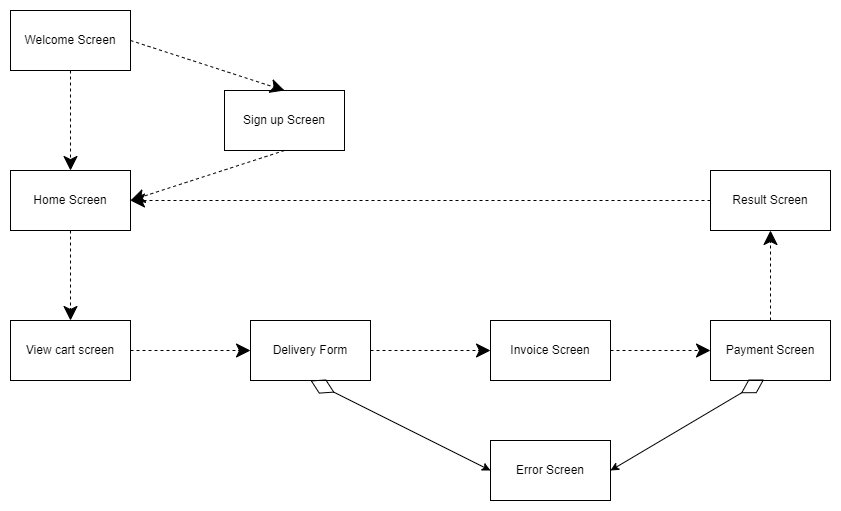

The diagram above was exported from draw.io. Its source (the exported page's mxGraphModel, read from the mxfile embedded in the PNG):
<mxGraphModel dx="1384" dy="780" grid="1" gridSize="10" guides="1" tooltips="1" connect="1" arrows="1" fold="1" page="1" pageScale="1" pageWidth="827" pageHeight="1169" math="0" shadow="0">
  <root>
    <mxCell id="WIyWlLk6GJQsqaUBKTNV-0" />
    <mxCell id="WIyWlLk6GJQsqaUBKTNV-1" parent="WIyWlLk6GJQsqaUBKTNV-0" />
    <mxCell id="rFLmHfkiyTrNzcuxDdMy-1" value="Welcome Screen" style="rounded=0;whiteSpace=wrap;html=1;" vertex="1" parent="WIyWlLk6GJQsqaUBKTNV-1">
      <mxGeometry x="140" y="190" width="120" height="60" as="geometry" />
    </mxCell>
    <mxCell id="rFLmHfkiyTrNzcuxDdMy-2" value="Home Screen" style="rounded=0;whiteSpace=wrap;html=1;" vertex="1" parent="WIyWlLk6GJQsqaUBKTNV-1">
      <mxGeometry x="140" y="350" width="120" height="60" as="geometry" />
    </mxCell>
    <mxCell id="rFLmHfkiyTrNzcuxDdMy-3" value="View c&lt;span style=&quot;color: rgba(0, 0, 0, 0); font-family: monospace; font-size: 0px; text-align: start;&quot;&gt;%3CmxGraphModel%3E%3Croot%3E%3CmxCell%20id%3D%220%22%2F%3E%3CmxCell%20id%3D%221%22%20parent%3D%220%22%2F%3E%3CmxCell%20id%3D%222%22%20value%3D%22Home%20screen%22%20style%3D%22rounded%3D0%3BwhiteSpace%3Dwrap%3Bhtml%3D1%3B%22%20vertex%3D%221%22%20parent%3D%221%22%3E%3CmxGeometry%20x%3D%22140%22%20y%3D%22350%22%20width%3D%22120%22%20height%3D%2260%22%20as%3D%22geometry%22%2F%3E%3C%2FmxCell%3E%3C%2Froot%3E%3C%2FmxGraphModel%3E&lt;/span&gt;art screen" style="rounded=0;whiteSpace=wrap;html=1;" vertex="1" parent="WIyWlLk6GJQsqaUBKTNV-1">
      <mxGeometry x="140" y="500" width="120" height="60" as="geometry" />
    </mxCell>
    <mxCell id="rFLmHfkiyTrNzcuxDdMy-4" value="Delivery Form" style="rounded=0;whiteSpace=wrap;html=1;" vertex="1" parent="WIyWlLk6GJQsqaUBKTNV-1">
      <mxGeometry x="380" y="500" width="120" height="60" as="geometry" />
    </mxCell>
    <mxCell id="rFLmHfkiyTrNzcuxDdMy-5" value="Invoice Screen" style="rounded=0;whiteSpace=wrap;html=1;" vertex="1" parent="WIyWlLk6GJQsqaUBKTNV-1">
      <mxGeometry x="620" y="500" width="120" height="60" as="geometry" />
    </mxCell>
    <mxCell id="rFLmHfkiyTrNzcuxDdMy-6" value="Payment Screen" style="rounded=0;whiteSpace=wrap;html=1;" vertex="1" parent="WIyWlLk6GJQsqaUBKTNV-1">
      <mxGeometry x="840" y="500" width="120" height="60" as="geometry" />
    </mxCell>
    <mxCell id="rFLmHfkiyTrNzcuxDdMy-7" value="Result Screen" style="rounded=0;whiteSpace=wrap;html=1;" vertex="1" parent="WIyWlLk6GJQsqaUBKTNV-1">
      <mxGeometry x="840" y="350" width="120" height="60" as="geometry" />
    </mxCell>
    <mxCell id="rFLmHfkiyTrNzcuxDdMy-8" value="Error Screen" style="rounded=0;whiteSpace=wrap;html=1;" vertex="1" parent="WIyWlLk6GJQsqaUBKTNV-1">
      <mxGeometry x="620" y="620" width="120" height="60" as="geometry" />
    </mxCell>
    <mxCell id="rFLmHfkiyTrNzcuxDdMy-9" value="Sign up Screen" style="rounded=0;whiteSpace=wrap;html=1;" vertex="1" parent="WIyWlLk6GJQsqaUBKTNV-1">
      <mxGeometry x="354" y="270" width="120" height="60" as="geometry" />
    </mxCell>
    <mxCell id="rFLmHfkiyTrNzcuxDdMy-13" value="" style="endArrow=classic;dashed=1;endFill=1;endSize=12;html=1;rounded=0;exitX=0.5;exitY=1;exitDx=0;exitDy=0;" edge="1" parent="WIyWlLk6GJQsqaUBKTNV-1" source="rFLmHfkiyTrNzcuxDdMy-1" target="rFLmHfkiyTrNzcuxDdMy-2">
      <mxGeometry width="160" relative="1" as="geometry">
        <mxPoint x="400" y="360" as="sourcePoint" />
        <mxPoint x="560" y="360" as="targetPoint" />
      </mxGeometry>
    </mxCell>
    <mxCell id="rFLmHfkiyTrNzcuxDdMy-14" value="" style="endArrow=classic;dashed=1;endFill=1;endSize=12;html=1;rounded=0;exitX=1;exitY=0.5;exitDx=0;exitDy=0;entryX=0.5;entryY=0;entryDx=0;entryDy=0;" edge="1" parent="WIyWlLk6GJQsqaUBKTNV-1" source="rFLmHfkiyTrNzcuxDdMy-1" target="rFLmHfkiyTrNzcuxDdMy-9">
      <mxGeometry width="160" relative="1" as="geometry">
        <mxPoint x="260" y="210" as="sourcePoint" />
        <mxPoint x="260" y="310" as="targetPoint" />
      </mxGeometry>
    </mxCell>
    <mxCell id="rFLmHfkiyTrNzcuxDdMy-16" value="" style="endArrow=classic;dashed=1;endFill=1;endSize=12;html=1;rounded=0;exitX=0.5;exitY=1;exitDx=0;exitDy=0;entryX=1;entryY=0.5;entryDx=0;entryDy=0;" edge="1" parent="WIyWlLk6GJQsqaUBKTNV-1" source="rFLmHfkiyTrNzcuxDdMy-9" target="rFLmHfkiyTrNzcuxDdMy-2">
      <mxGeometry width="160" relative="1" as="geometry">
        <mxPoint x="270" y="230" as="sourcePoint" />
        <mxPoint x="424" y="280" as="targetPoint" />
      </mxGeometry>
    </mxCell>
    <mxCell id="rFLmHfkiyTrNzcuxDdMy-17" value="" style="endArrow=classic;dashed=1;endFill=1;endSize=12;html=1;rounded=0;exitX=0.5;exitY=1;exitDx=0;exitDy=0;" edge="1" parent="WIyWlLk6GJQsqaUBKTNV-1" source="rFLmHfkiyTrNzcuxDdMy-2" target="rFLmHfkiyTrNzcuxDdMy-3">
      <mxGeometry width="160" relative="1" as="geometry">
        <mxPoint x="210" y="260" as="sourcePoint" />
        <mxPoint x="210" y="360" as="targetPoint" />
      </mxGeometry>
    </mxCell>
    <mxCell id="rFLmHfkiyTrNzcuxDdMy-18" value="" style="endArrow=classic;dashed=1;endFill=1;endSize=12;html=1;rounded=0;exitX=1;exitY=0.5;exitDx=0;exitDy=0;entryX=0;entryY=0.5;entryDx=0;entryDy=0;" edge="1" parent="WIyWlLk6GJQsqaUBKTNV-1" source="rFLmHfkiyTrNzcuxDdMy-3" target="rFLmHfkiyTrNzcuxDdMy-4">
      <mxGeometry width="160" relative="1" as="geometry">
        <mxPoint x="220" y="270" as="sourcePoint" />
        <mxPoint x="220" y="370" as="targetPoint" />
      </mxGeometry>
    </mxCell>
    <mxCell id="rFLmHfkiyTrNzcuxDdMy-19" value="" style="endArrow=classic;dashed=1;endFill=1;endSize=12;html=1;rounded=0;exitX=1;exitY=0.5;exitDx=0;exitDy=0;entryX=0;entryY=0.5;entryDx=0;entryDy=0;" edge="1" parent="WIyWlLk6GJQsqaUBKTNV-1" source="rFLmHfkiyTrNzcuxDdMy-4" target="rFLmHfkiyTrNzcuxDdMy-5">
      <mxGeometry width="160" relative="1" as="geometry">
        <mxPoint x="230" y="280" as="sourcePoint" />
        <mxPoint x="230" y="380" as="targetPoint" />
      </mxGeometry>
    </mxCell>
    <mxCell id="rFLmHfkiyTrNzcuxDdMy-20" value="" style="endArrow=classic;dashed=1;endFill=1;endSize=12;html=1;rounded=0;exitX=1;exitY=0.5;exitDx=0;exitDy=0;entryX=0;entryY=0.5;entryDx=0;entryDy=0;" edge="1" parent="WIyWlLk6GJQsqaUBKTNV-1" source="rFLmHfkiyTrNzcuxDdMy-5" target="rFLmHfkiyTrNzcuxDdMy-6">
      <mxGeometry width="160" relative="1" as="geometry">
        <mxPoint x="240" y="290" as="sourcePoint" />
        <mxPoint x="240" y="390" as="targetPoint" />
      </mxGeometry>
    </mxCell>
    <mxCell id="rFLmHfkiyTrNzcuxDdMy-21" value="" style="endArrow=classic;dashed=1;endFill=1;endSize=12;html=1;rounded=0;exitX=0.5;exitY=0;exitDx=0;exitDy=0;entryX=0.5;entryY=1;entryDx=0;entryDy=0;" edge="1" parent="WIyWlLk6GJQsqaUBKTNV-1" source="rFLmHfkiyTrNzcuxDdMy-6" target="rFLmHfkiyTrNzcuxDdMy-7">
      <mxGeometry width="160" relative="1" as="geometry">
        <mxPoint x="750" y="540" as="sourcePoint" />
        <mxPoint x="850" y="540" as="targetPoint" />
      </mxGeometry>
    </mxCell>
    <mxCell id="rFLmHfkiyTrNzcuxDdMy-22" value="" style="endArrow=classic;dashed=1;endFill=1;endSize=12;html=1;rounded=0;exitX=0;exitY=0.5;exitDx=0;exitDy=0;entryX=1;entryY=0.5;entryDx=0;entryDy=0;" edge="1" parent="WIyWlLk6GJQsqaUBKTNV-1" source="rFLmHfkiyTrNzcuxDdMy-7" target="rFLmHfkiyTrNzcuxDdMy-2">
      <mxGeometry width="160" relative="1" as="geometry">
        <mxPoint x="760" y="550" as="sourcePoint" />
        <mxPoint x="860" y="550" as="targetPoint" />
      </mxGeometry>
    </mxCell>
    <mxCell id="rFLmHfkiyTrNzcuxDdMy-26" value="" style="endArrow=diamondThin;endFill=0;endSize=24;html=1;rounded=0;startArrow=classic;startFill=1;entryX=0.5;entryY=1;entryDx=0;entryDy=0;exitX=0;exitY=0.5;exitDx=0;exitDy=0;" edge="1" parent="WIyWlLk6GJQsqaUBKTNV-1" source="rFLmHfkiyTrNzcuxDdMy-8" target="rFLmHfkiyTrNzcuxDdMy-4">
      <mxGeometry width="160" relative="1" as="geometry">
        <mxPoint x="440" y="690" as="sourcePoint" />
        <mxPoint x="600" y="690" as="targetPoint" />
      </mxGeometry>
    </mxCell>
    <mxCell id="rFLmHfkiyTrNzcuxDdMy-27" value="" style="endArrow=diamondThin;endFill=0;endSize=24;html=1;rounded=0;startArrow=classic;startFill=1;entryX=0.447;entryY=0.983;entryDx=0;entryDy=0;exitX=1;exitY=0.5;exitDx=0;exitDy=0;entryPerimeter=0;" edge="1" parent="WIyWlLk6GJQsqaUBKTNV-1" source="rFLmHfkiyTrNzcuxDdMy-8" target="rFLmHfkiyTrNzcuxDdMy-6">
      <mxGeometry width="160" relative="1" as="geometry">
        <mxPoint x="630" y="660" as="sourcePoint" />
        <mxPoint x="450" y="570" as="targetPoint" />
      </mxGeometry>
    </mxCell>
  </root>
</mxGraphModel>